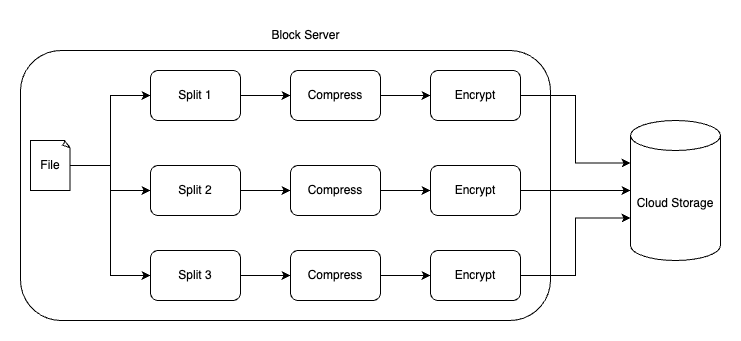

The diagram above was exported from draw.io. Its source (the exported page's mxGraphModel, read from the mxfile embedded in the PNG):
<mxGraphModel dx="984" dy="659" grid="1" gridSize="10" guides="1" tooltips="1" connect="1" arrows="1" fold="1" page="1" pageScale="1" pageWidth="850" pageHeight="1100" math="0" shadow="0">
  <root>
    <mxCell id="0" />
    <mxCell id="1" parent="0" />
    <mxCell id="ewaFHARDGmRmeSsp8WUu-537" value="" style="rounded=1;whiteSpace=wrap;html=1;" vertex="1" parent="1">
      <mxGeometry x="80" y="180" width="530" height="270" as="geometry" />
    </mxCell>
    <mxCell id="ewaFHARDGmRmeSsp8WUu-542" style="edgeStyle=orthogonalEdgeStyle;rounded=0;orthogonalLoop=1;jettySize=auto;html=1;entryX=0;entryY=0.5;entryDx=0;entryDy=0;" edge="1" parent="1" source="ewaFHARDGmRmeSsp8WUu-538" target="ewaFHARDGmRmeSsp8WUu-539">
      <mxGeometry relative="1" as="geometry" />
    </mxCell>
    <mxCell id="ewaFHARDGmRmeSsp8WUu-543" style="edgeStyle=orthogonalEdgeStyle;rounded=0;orthogonalLoop=1;jettySize=auto;html=1;entryX=0;entryY=0.5;entryDx=0;entryDy=0;" edge="1" parent="1" source="ewaFHARDGmRmeSsp8WUu-538" target="ewaFHARDGmRmeSsp8WUu-540">
      <mxGeometry relative="1" as="geometry" />
    </mxCell>
    <mxCell id="ewaFHARDGmRmeSsp8WUu-544" style="edgeStyle=orthogonalEdgeStyle;rounded=0;orthogonalLoop=1;jettySize=auto;html=1;entryX=0;entryY=0.5;entryDx=0;entryDy=0;" edge="1" parent="1" source="ewaFHARDGmRmeSsp8WUu-538" target="ewaFHARDGmRmeSsp8WUu-541">
      <mxGeometry relative="1" as="geometry" />
    </mxCell>
    <mxCell id="ewaFHARDGmRmeSsp8WUu-538" value="File" style="whiteSpace=wrap;html=1;shape=mxgraph.basic.document" vertex="1" parent="1">
      <mxGeometry x="90" y="270" width="40" height="50" as="geometry" />
    </mxCell>
    <mxCell id="ewaFHARDGmRmeSsp8WUu-552" value="" style="edgeStyle=orthogonalEdgeStyle;rounded=0;orthogonalLoop=1;jettySize=auto;html=1;" edge="1" parent="1" source="ewaFHARDGmRmeSsp8WUu-539" target="ewaFHARDGmRmeSsp8WUu-546">
      <mxGeometry relative="1" as="geometry" />
    </mxCell>
    <mxCell id="ewaFHARDGmRmeSsp8WUu-539" value="Split 1" style="rounded=1;whiteSpace=wrap;html=1;" vertex="1" parent="1">
      <mxGeometry x="210" y="200" width="90" height="50" as="geometry" />
    </mxCell>
    <mxCell id="ewaFHARDGmRmeSsp8WUu-554" value="" style="edgeStyle=orthogonalEdgeStyle;rounded=0;orthogonalLoop=1;jettySize=auto;html=1;" edge="1" parent="1" source="ewaFHARDGmRmeSsp8WUu-540" target="ewaFHARDGmRmeSsp8WUu-547">
      <mxGeometry relative="1" as="geometry" />
    </mxCell>
    <mxCell id="ewaFHARDGmRmeSsp8WUu-540" value="Split 2" style="rounded=1;whiteSpace=wrap;html=1;" vertex="1" parent="1">
      <mxGeometry x="210" y="295" width="90" height="50" as="geometry" />
    </mxCell>
    <mxCell id="ewaFHARDGmRmeSsp8WUu-556" value="" style="edgeStyle=orthogonalEdgeStyle;rounded=0;orthogonalLoop=1;jettySize=auto;html=1;" edge="1" parent="1" source="ewaFHARDGmRmeSsp8WUu-541" target="ewaFHARDGmRmeSsp8WUu-548">
      <mxGeometry relative="1" as="geometry" />
    </mxCell>
    <mxCell id="ewaFHARDGmRmeSsp8WUu-541" value="Split 3" style="rounded=1;whiteSpace=wrap;html=1;" vertex="1" parent="1">
      <mxGeometry x="210" y="380" width="90" height="50" as="geometry" />
    </mxCell>
    <mxCell id="ewaFHARDGmRmeSsp8WUu-553" value="" style="edgeStyle=orthogonalEdgeStyle;rounded=0;orthogonalLoop=1;jettySize=auto;html=1;" edge="1" parent="1" source="ewaFHARDGmRmeSsp8WUu-546" target="ewaFHARDGmRmeSsp8WUu-549">
      <mxGeometry relative="1" as="geometry" />
    </mxCell>
    <mxCell id="ewaFHARDGmRmeSsp8WUu-546" value="Compress" style="rounded=1;whiteSpace=wrap;html=1;" vertex="1" parent="1">
      <mxGeometry x="350" y="200" width="90" height="50" as="geometry" />
    </mxCell>
    <mxCell id="ewaFHARDGmRmeSsp8WUu-555" value="" style="edgeStyle=orthogonalEdgeStyle;rounded=0;orthogonalLoop=1;jettySize=auto;html=1;" edge="1" parent="1" source="ewaFHARDGmRmeSsp8WUu-547" target="ewaFHARDGmRmeSsp8WUu-550">
      <mxGeometry relative="1" as="geometry" />
    </mxCell>
    <mxCell id="ewaFHARDGmRmeSsp8WUu-547" value="Compress" style="rounded=1;whiteSpace=wrap;html=1;" vertex="1" parent="1">
      <mxGeometry x="350" y="295" width="90" height="50" as="geometry" />
    </mxCell>
    <mxCell id="ewaFHARDGmRmeSsp8WUu-557" value="" style="edgeStyle=orthogonalEdgeStyle;rounded=0;orthogonalLoop=1;jettySize=auto;html=1;" edge="1" parent="1" source="ewaFHARDGmRmeSsp8WUu-548" target="ewaFHARDGmRmeSsp8WUu-551">
      <mxGeometry relative="1" as="geometry" />
    </mxCell>
    <mxCell id="ewaFHARDGmRmeSsp8WUu-548" value="Compress" style="rounded=1;whiteSpace=wrap;html=1;" vertex="1" parent="1">
      <mxGeometry x="350" y="380" width="90" height="50" as="geometry" />
    </mxCell>
    <mxCell id="ewaFHARDGmRmeSsp8WUu-549" value="Encrypt" style="rounded=1;whiteSpace=wrap;html=1;" vertex="1" parent="1">
      <mxGeometry x="490" y="200" width="90" height="50" as="geometry" />
    </mxCell>
    <mxCell id="ewaFHARDGmRmeSsp8WUu-550" value="Encrypt" style="rounded=1;whiteSpace=wrap;html=1;" vertex="1" parent="1">
      <mxGeometry x="490" y="295" width="90" height="50" as="geometry" />
    </mxCell>
    <mxCell id="ewaFHARDGmRmeSsp8WUu-551" value="Encrypt" style="rounded=1;whiteSpace=wrap;html=1;" vertex="1" parent="1">
      <mxGeometry x="490" y="380" width="90" height="50" as="geometry" />
    </mxCell>
    <mxCell id="ewaFHARDGmRmeSsp8WUu-558" value="Cloud Storage" style="shape=cylinder3;whiteSpace=wrap;html=1;boundedLbl=1;backgroundOutline=1;size=15;" vertex="1" parent="1">
      <mxGeometry x="690" y="250" width="90" height="140" as="geometry" />
    </mxCell>
    <mxCell id="ewaFHARDGmRmeSsp8WUu-560" style="edgeStyle=orthogonalEdgeStyle;rounded=0;orthogonalLoop=1;jettySize=auto;html=1;entryX=0;entryY=0.5;entryDx=0;entryDy=0;entryPerimeter=0;" edge="1" parent="1" source="ewaFHARDGmRmeSsp8WUu-550" target="ewaFHARDGmRmeSsp8WUu-558">
      <mxGeometry relative="1" as="geometry" />
    </mxCell>
    <mxCell id="ewaFHARDGmRmeSsp8WUu-561" style="edgeStyle=orthogonalEdgeStyle;rounded=0;orthogonalLoop=1;jettySize=auto;html=1;entryX=0;entryY=0;entryDx=0;entryDy=97.5;entryPerimeter=0;" edge="1" parent="1" source="ewaFHARDGmRmeSsp8WUu-551" target="ewaFHARDGmRmeSsp8WUu-558">
      <mxGeometry relative="1" as="geometry" />
    </mxCell>
    <mxCell id="ewaFHARDGmRmeSsp8WUu-562" style="edgeStyle=orthogonalEdgeStyle;rounded=0;orthogonalLoop=1;jettySize=auto;html=1;entryX=0;entryY=0;entryDx=0;entryDy=42.5;entryPerimeter=0;" edge="1" parent="1" source="ewaFHARDGmRmeSsp8WUu-549" target="ewaFHARDGmRmeSsp8WUu-558">
      <mxGeometry relative="1" as="geometry" />
    </mxCell>
    <mxCell id="ewaFHARDGmRmeSsp8WUu-563" value="Block Server" style="text;html=1;align=center;verticalAlign=middle;resizable=0;points=[];autosize=1;strokeColor=none;fillColor=none;" vertex="1" parent="1">
      <mxGeometry x="320" y="150" width="90" height="30" as="geometry" />
    </mxCell>
  </root>
</mxGraphModel>